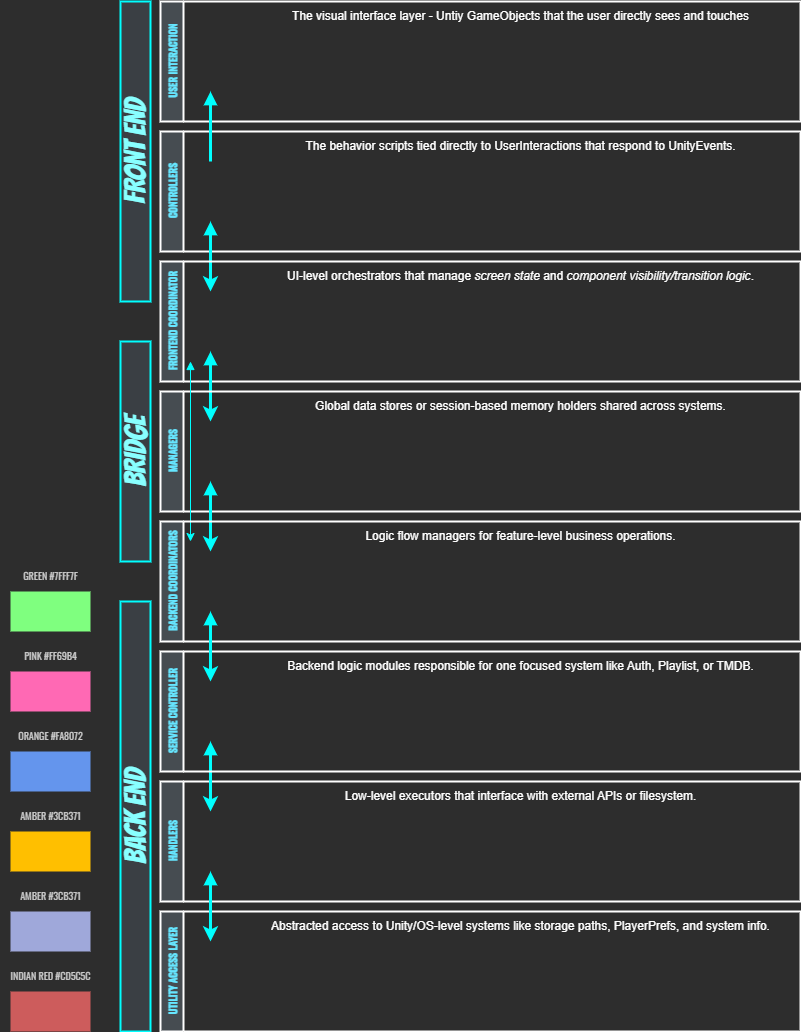

The diagram above was exported from draw.io. Its source (the exported page's mxGraphModel, read from the mxfile embedded in the PNG):
<mxGraphModel dx="1407" dy="570" grid="1" gridSize="10" guides="1" tooltips="1" connect="1" arrows="1" fold="1" page="1" pageScale="1" pageWidth="850" pageHeight="1100" background="#2D2D2D" math="0" shadow="0">
  <root>
    <mxCell id="0" />
    <mxCell id="1" parent="0" />
    <mxCell id="JqbwrQ8kPQxhUzbYpdqt-2" value="&lt;font&gt;USER INTERACTION&lt;/font&gt;" style="swimlane;horizontal=0;whiteSpace=wrap;html=1;fontFamily=Oswald;fontSource=https%3A%2F%2Ffonts.googleapis.com%2Fcss%3Ffamily%3DOswald;strokeColor=#FFFFFF;fontColor=#66E6FF;fillColor=#464C51;fontStyle=1;fontSize=10;strokeWidth=2;" parent="1" vertex="1">
      <mxGeometry x="190" y="40" width="640" height="120" as="geometry" />
    </mxCell>
    <mxCell id="8KsaTQNklH5WmK41TOaZ-1" value="&lt;font style=&quot;&quot;&gt;The visual interface layer - Untiy GameObjects that the user directly sees and touches&lt;/font&gt;" style="text;html=1;align=center;verticalAlign=middle;resizable=0;points=[];autosize=1;strokeColor=none;fillColor=none;fontColor=#FFFFFF;" vertex="1" parent="JqbwrQ8kPQxhUzbYpdqt-2">
      <mxGeometry x="120" width="480" height="30" as="geometry" />
    </mxCell>
    <mxCell id="JqbwrQ8kPQxhUzbYpdqt-4" value="CONTROLLERS" style="swimlane;horizontal=0;whiteSpace=wrap;html=1;fontFamily=Oswald;fontSource=https%3A%2F%2Ffonts.googleapis.com%2Fcss%3Ffamily%3DOswald;strokeColor=#FFFFFF;fontColor=#66E6FF;fillColor=#464C51;fontStyle=1;fontSize=10;strokeWidth=2;" parent="1" vertex="1">
      <mxGeometry x="190" y="170" width="640" height="120" as="geometry" />
    </mxCell>
    <mxCell id="8KsaTQNklH5WmK41TOaZ-2" value="&lt;font style=&quot;&quot;&gt;The behavior scripts tied directly to UserInteractions that respond to UnityEvents.&lt;/font&gt;" style="text;html=1;align=center;verticalAlign=middle;resizable=0;points=[];autosize=1;strokeColor=none;fillColor=none;fontColor=#FFFFFF;" vertex="1" parent="JqbwrQ8kPQxhUzbYpdqt-4">
      <mxGeometry x="135" width="450" height="30" as="geometry" />
    </mxCell>
    <mxCell id="8KsaTQNklH5WmK41TOaZ-14" value="" style="endArrow=block;startArrow=classic;html=1;rounded=0;endFill=1;strokeColor=#00FFFF;strokeWidth=3;" edge="1" parent="JqbwrQ8kPQxhUzbYpdqt-4">
      <mxGeometry width="50" height="50" relative="1" as="geometry">
        <mxPoint x="50" y="160" as="sourcePoint" />
        <mxPoint x="50" y="90" as="targetPoint" />
      </mxGeometry>
    </mxCell>
    <mxCell id="8KsaTQNklH5WmK41TOaZ-15" value="" style="endArrow=block;startArrow=none;html=1;rounded=0;endFill=1;strokeColor=#00FFFF;strokeWidth=3;startFill=0;" edge="1" parent="JqbwrQ8kPQxhUzbYpdqt-4">
      <mxGeometry width="50" height="50" relative="1" as="geometry">
        <mxPoint x="50" y="30" as="sourcePoint" />
        <mxPoint x="50" y="-40" as="targetPoint" />
      </mxGeometry>
    </mxCell>
    <mxCell id="JqbwrQ8kPQxhUzbYpdqt-5" value="FRONTEND COORDINATOR" style="swimlane;horizontal=0;whiteSpace=wrap;html=1;fontFamily=Oswald;fontSource=https%3A%2F%2Ffonts.googleapis.com%2Fcss%3Ffamily%3DOswald;strokeColor=#FFFFFF;fontColor=#66E6FF;fillColor=#464C51;fontStyle=1;fontSize=10;strokeWidth=2;" parent="1" vertex="1">
      <mxGeometry x="190" y="300" width="640" height="120" as="geometry" />
    </mxCell>
    <mxCell id="8KsaTQNklH5WmK41TOaZ-3" value="&lt;font style=&quot;&quot;&gt;UI-level orchestrators that manage &lt;em data-start=&quot;1912&quot; data-end=&quot;1926&quot;&gt;screen state&lt;/em&gt; and &lt;em data-start=&quot;1931&quot; data-end=&quot;1970&quot;&gt;component visibility/transition logic&lt;/em&gt;.&lt;/font&gt;" style="text;html=1;align=center;verticalAlign=middle;resizable=0;points=[];autosize=1;strokeColor=none;fillColor=none;fontColor=#FFFFFF;" vertex="1" parent="JqbwrQ8kPQxhUzbYpdqt-5">
      <mxGeometry x="115" width="490" height="30" as="geometry" />
    </mxCell>
    <mxCell id="8KsaTQNklH5WmK41TOaZ-13" value="" style="endArrow=block;startArrow=classic;html=1;rounded=0;endFill=1;strokeColor=#00FFFF;strokeWidth=3;" edge="1" parent="JqbwrQ8kPQxhUzbYpdqt-5">
      <mxGeometry width="50" height="50" relative="1" as="geometry">
        <mxPoint x="50" y="160" as="sourcePoint" />
        <mxPoint x="50" y="90" as="targetPoint" />
      </mxGeometry>
    </mxCell>
    <mxCell id="JqbwrQ8kPQxhUzbYpdqt-6" value="MANAGERS" style="swimlane;horizontal=0;whiteSpace=wrap;html=1;fontFamily=Oswald;fontSource=https%3A%2F%2Ffonts.googleapis.com%2Fcss%3Ffamily%3DOswald;strokeColor=#FFFFFF;fontColor=#66E6FF;fillColor=#464C51;fontStyle=1;fontSize=10;strokeWidth=2;" parent="1" vertex="1">
      <mxGeometry x="190" y="430" width="640" height="120" as="geometry" />
    </mxCell>
    <mxCell id="8KsaTQNklH5WmK41TOaZ-4" value="&lt;font style=&quot;&quot;&gt;Global data stores or session-based memory holders shared across systems.&lt;/font&gt;" style="text;html=1;align=center;verticalAlign=middle;resizable=0;points=[];autosize=1;strokeColor=none;fillColor=none;fontColor=#FFFFFF;" vertex="1" parent="JqbwrQ8kPQxhUzbYpdqt-6">
      <mxGeometry x="145" width="430" height="30" as="geometry" />
    </mxCell>
    <mxCell id="8KsaTQNklH5WmK41TOaZ-12" value="" style="endArrow=block;startArrow=classic;html=1;rounded=0;endFill=1;strokeColor=#00FFFF;strokeWidth=3;" edge="1" parent="JqbwrQ8kPQxhUzbYpdqt-6">
      <mxGeometry width="50" height="50" relative="1" as="geometry">
        <mxPoint x="50" y="160" as="sourcePoint" />
        <mxPoint x="50" y="90" as="targetPoint" />
      </mxGeometry>
    </mxCell>
    <mxCell id="8KsaTQNklH5WmK41TOaZ-17" value="" style="endArrow=block;startArrow=classic;html=1;rounded=0;endFill=1;strokeColor=#00FFFF;strokeWidth=1;" edge="1" parent="JqbwrQ8kPQxhUzbYpdqt-6">
      <mxGeometry width="50" height="50" relative="1" as="geometry">
        <mxPoint x="30" y="150" as="sourcePoint" />
        <mxPoint x="30" y="-30" as="targetPoint" />
      </mxGeometry>
    </mxCell>
    <mxCell id="JqbwrQ8kPQxhUzbYpdqt-7" value="UTILITY ACCESS LAYER" style="swimlane;horizontal=0;whiteSpace=wrap;html=1;fontFamily=Oswald;fontSource=https%3A%2F%2Ffonts.googleapis.com%2Fcss%3Ffamily%3DOswald;strokeColor=#FFFFFF;fontColor=#66E6FF;fillColor=#464C51;fontStyle=1;fontSize=10;strokeWidth=2;" parent="1" vertex="1">
      <mxGeometry x="190" y="950" width="640" height="120" as="geometry" />
    </mxCell>
    <mxCell id="8KsaTQNklH5WmK41TOaZ-8" value="&lt;font style=&quot;&quot;&gt;Abstracted access to Unity/OS-level systems like storage paths, PlayerPrefs, and system info.&lt;/font&gt;" style="text;html=1;align=center;verticalAlign=middle;resizable=0;points=[];autosize=1;strokeColor=none;fillColor=none;fontColor=#FFFFFF;" vertex="1" parent="JqbwrQ8kPQxhUzbYpdqt-7">
      <mxGeometry x="100" width="520" height="30" as="geometry" />
    </mxCell>
    <mxCell id="JqbwrQ8kPQxhUzbYpdqt-8" value="HANDLERS" style="swimlane;horizontal=0;whiteSpace=wrap;html=1;startSize=23;fontFamily=Oswald;fontSource=https%3A%2F%2Ffonts.googleapis.com%2Fcss%3Ffamily%3DOswald;strokeColor=#FFFFFF;fontColor=#66E6FF;fillColor=#464C51;fontStyle=1;fontSize=10;strokeWidth=2;" parent="1" vertex="1">
      <mxGeometry x="190" y="820" width="640" height="120" as="geometry" />
    </mxCell>
    <mxCell id="8KsaTQNklH5WmK41TOaZ-7" value="&lt;font style=&quot;&quot;&gt;Low-level executors that interface with external APIs or filesystem.&lt;/font&gt;" style="text;html=1;align=center;verticalAlign=middle;resizable=0;points=[];autosize=1;strokeColor=none;fillColor=none;fontColor=#FFFFFF;" vertex="1" parent="JqbwrQ8kPQxhUzbYpdqt-8">
      <mxGeometry x="170" width="380" height="30" as="geometry" />
    </mxCell>
    <mxCell id="8KsaTQNklH5WmK41TOaZ-10" value="" style="endArrow=block;startArrow=classic;html=1;rounded=0;endFill=1;strokeColor=#00FFFF;strokeWidth=3;" edge="1" parent="JqbwrQ8kPQxhUzbYpdqt-8">
      <mxGeometry width="50" height="50" relative="1" as="geometry">
        <mxPoint x="50" y="30" as="sourcePoint" />
        <mxPoint x="50" y="-40" as="targetPoint" />
      </mxGeometry>
    </mxCell>
    <mxCell id="JqbwrQ8kPQxhUzbYpdqt-9" value="SERVICE CONTROLLER" style="swimlane;horizontal=0;whiteSpace=wrap;html=1;fontFamily=Oswald;fontSource=https%3A%2F%2Ffonts.googleapis.com%2Fcss%3Ffamily%3DOswald;strokeColor=#FFFFFF;fontColor=#66E6FF;fillColor=#464C51;fontStyle=1;fontSize=10;strokeWidth=2;" parent="1" vertex="1">
      <mxGeometry x="190" y="690" width="640" height="120" as="geometry" />
    </mxCell>
    <mxCell id="8KsaTQNklH5WmK41TOaZ-6" value="&lt;font style=&quot;&quot;&gt;Backend logic modules responsible for one focused system like Auth, Playlist, or TMDB.&lt;/font&gt;" style="text;html=1;align=center;verticalAlign=middle;resizable=0;points=[];autosize=1;strokeColor=none;fillColor=none;fontColor=#FFFFFF;" vertex="1" parent="JqbwrQ8kPQxhUzbYpdqt-9">
      <mxGeometry x="115" width="490" height="30" as="geometry" />
    </mxCell>
    <mxCell id="JqbwrQ8kPQxhUzbYpdqt-10" value="BACKEND COORDINATORS" style="swimlane;horizontal=0;whiteSpace=wrap;html=1;fontFamily=Oswald;fontSource=https%3A%2F%2Ffonts.googleapis.com%2Fcss%3Ffamily%3DOswald;strokeColor=#FFFFFF;fontColor=#66E6FF;fillColor=#464C51;fontStyle=1;fontSize=10;strokeWidth=2;" parent="1" vertex="1">
      <mxGeometry x="190" y="560" width="640" height="120" as="geometry" />
    </mxCell>
    <mxCell id="8KsaTQNklH5WmK41TOaZ-5" value="&lt;font style=&quot;&quot;&gt;Logic flow managers for feature-level business operations.&lt;/font&gt;" style="text;html=1;align=center;verticalAlign=middle;resizable=0;points=[];autosize=1;strokeColor=none;fillColor=none;fontColor=#FFFFFF;" vertex="1" parent="JqbwrQ8kPQxhUzbYpdqt-10">
      <mxGeometry x="195" width="330" height="30" as="geometry" />
    </mxCell>
    <mxCell id="8KsaTQNklH5WmK41TOaZ-11" value="" style="endArrow=block;startArrow=classic;html=1;rounded=0;endFill=1;strokeColor=#00FFFF;strokeWidth=3;" edge="1" parent="JqbwrQ8kPQxhUzbYpdqt-10">
      <mxGeometry width="50" height="50" relative="1" as="geometry">
        <mxPoint x="50" y="160" as="sourcePoint" />
        <mxPoint x="50" y="90" as="targetPoint" />
      </mxGeometry>
    </mxCell>
    <mxCell id="JqbwrQ8kPQxhUzbYpdqt-14" value="FRONT END" style="rounded=0;whiteSpace=wrap;html=1;horizontal=0;fontStyle=0;fontSize=30;strokeColor=#00FFFF;fontColor=#88FFFF;fillColor=#3A3F44;fontFamily=Bangers;fontSource=https%3A%2F%2Ffonts.googleapis.com%2Fcss%3Ffamily%3DBangers;strokeWidth=2;" parent="1" vertex="1">
      <mxGeometry x="150" y="40" width="30" height="300" as="geometry" />
    </mxCell>
    <mxCell id="JqbwrQ8kPQxhUzbYpdqt-15" value="BACK END" style="rounded=0;whiteSpace=wrap;html=1;horizontal=0;fontStyle=0;fontSize=30;strokeColor=#00FFFF;fontColor=#88FFFF;fillColor=#3A3F44;fontFamily=Bangers;fontSource=https%3A%2F%2Ffonts.googleapis.com%2Fcss%3Ffamily%3DBangers;strokeWidth=2;" parent="1" vertex="1">
      <mxGeometry x="150" y="640" width="30" height="430" as="geometry" />
    </mxCell>
    <mxCell id="JqbwrQ8kPQxhUzbYpdqt-16" value="BRIDGE" style="rounded=0;whiteSpace=wrap;html=1;horizontal=0;fontStyle=0;fontSize=30;strokeColor=#00FFFF;fontColor=#88FFFF;fillColor=#3A3F44;fontFamily=Bangers;fontSource=https%3A%2F%2Ffonts.googleapis.com%2Fcss%3Ffamily%3DBangers;strokeWidth=2;" parent="1" vertex="1">
      <mxGeometry x="150" y="380" width="30" height="220" as="geometry" />
    </mxCell>
    <mxCell id="JqbwrQ8kPQxhUzbYpdqt-54" value="" style="rounded=0;whiteSpace=wrap;html=1;fillColor=#7FFF7F;strokeColor=none;fontFamily=Space Mono;fontSource=https%3A%2F%2Ffonts.googleapis.com%2Fcss%3Ffamily%3DSpace%2BMono;fontStyle=1;fontSize=8;fontColor=#2D2D2D;" parent="1" vertex="1">
      <mxGeometry x="40" y="630" width="80" height="40" as="geometry" />
    </mxCell>
    <mxCell id="JqbwrQ8kPQxhUzbYpdqt-55" value="" style="rounded=0;whiteSpace=wrap;html=1;fillColor=#FF69B4;strokeColor=none;fontSize=8;fontColor=default;fontFamily=Space Mono;fontSource=https%3A%2F%2Ffonts.googleapis.com%2Fcss%3Ffamily%3DSpace%2BMono;fontStyle=1" parent="1" vertex="1">
      <mxGeometry x="40" y="710" width="80" height="40" as="geometry" />
    </mxCell>
    <mxCell id="JqbwrQ8kPQxhUzbYpdqt-58" value="" style="rounded=0;whiteSpace=wrap;html=1;fillColor=#9FA8DA;strokeColor=none;fontSize=8;fontColor=#CCCCCC;" parent="1" vertex="1">
      <mxGeometry x="40" y="950" width="80" height="40" as="geometry" />
    </mxCell>
    <mxCell id="JqbwrQ8kPQxhUzbYpdqt-61" value="GREEN #7FFF7F" style="text;html=1;align=center;verticalAlign=middle;resizable=0;points=[];autosize=1;strokeColor=none;fillColor=none;fontSize=10;fontFamily=Oswald;fontSource=https%3A%2F%2Ffonts.googleapis.com%2Fcss%3Ffamily%3DOswald;fontStyle=0;fontColor=#CCCCCC;spacing=0;spacingBottom=-1;spacingTop=-2;" parent="1" vertex="1">
      <mxGeometry x="45" y="610" width="70" height="10" as="geometry" />
    </mxCell>
    <mxCell id="JqbwrQ8kPQxhUzbYpdqt-62" value="PINK #FF69B4" style="text;html=1;align=center;verticalAlign=middle;resizable=0;points=[];autosize=1;strokeColor=none;fillColor=none;fontSize=10;fontFamily=Oswald;fontSource=https%3A%2F%2Ffonts.googleapis.com%2Fcss%3Ffamily%3DOswald;fontStyle=0;fontColor=#CCCCCC;spacing=0;spacingBottom=-1;spacingTop=-2;" parent="1" vertex="1">
      <mxGeometry x="45" y="690" width="70" height="10" as="geometry" />
    </mxCell>
    <mxCell id="JqbwrQ8kPQxhUzbYpdqt-66" value="AMBER #3CB371" style="text;html=1;align=center;verticalAlign=middle;resizable=0;points=[];autosize=1;strokeColor=none;fillColor=none;fontSize=10;fontFamily=Oswald;fontSource=https%3A%2F%2Ffonts.googleapis.com%2Fcss%3Ffamily%3DOswald;fontStyle=0;fontColor=#CCCCCC;spacing=0;spacingBottom=-1;spacingTop=-2;" parent="1" vertex="1">
      <mxGeometry x="40" y="930" width="80" height="10" as="geometry" />
    </mxCell>
    <mxCell id="JqbwrQ8kPQxhUzbYpdqt-67" value="" style="rounded=0;whiteSpace=wrap;html=1;fillColor=#6495ED;strokeColor=none;fontSize=8;fontColor=#CCCCCC;" parent="1" vertex="1">
      <mxGeometry x="40" y="790" width="80" height="40" as="geometry" />
    </mxCell>
    <mxCell id="JqbwrQ8kPQxhUzbYpdqt-68" value="ORANGE #FA8072" style="text;html=1;align=center;verticalAlign=middle;resizable=0;points=[];autosize=1;strokeColor=none;fillColor=none;fontSize=10;fontFamily=Oswald;fontSource=https%3A%2F%2Ffonts.googleapis.com%2Fcss%3Ffamily%3DOswald;fontStyle=0;fontColor=#CCCCCC;spacing=0;spacingBottom=-1;spacingTop=-2;" parent="1" vertex="1">
      <mxGeometry x="40" y="770" width="80" height="10" as="geometry" />
    </mxCell>
    <mxCell id="JqbwrQ8kPQxhUzbYpdqt-69" value="" style="rounded=0;whiteSpace=wrap;html=1;fillColor=#CD5C5C;strokeColor=none;fontSize=8;fontColor=#CCCCCC;" parent="1" vertex="1">
      <mxGeometry x="40" y="1030" width="80" height="40" as="geometry" />
    </mxCell>
    <mxCell id="JqbwrQ8kPQxhUzbYpdqt-70" value="INDIAN RED #CD5C5C" style="text;html=1;align=center;verticalAlign=middle;resizable=0;points=[];autosize=1;strokeColor=none;fillColor=none;fontSize=10;fontFamily=Oswald;fontSource=https%3A%2F%2Ffonts.googleapis.com%2Fcss%3Ffamily%3DOswald;fontStyle=0;fontColor=#CCCCCC;spacing=0;spacingBottom=-1;spacingTop=-2;" parent="1" vertex="1">
      <mxGeometry x="30" y="1010" width="100" height="10" as="geometry" />
    </mxCell>
    <mxCell id="JqbwrQ8kPQxhUzbYpdqt-71" value="" style="rounded=0;whiteSpace=wrap;html=1;fillColor=#FFBF00;strokeColor=none;fontSize=8;fontColor=#CCCCCC;" parent="1" vertex="1">
      <mxGeometry x="40" y="870" width="80" height="40" as="geometry" />
    </mxCell>
    <mxCell id="JqbwrQ8kPQxhUzbYpdqt-72" value="AMBER #3CB371" style="text;html=1;align=center;verticalAlign=middle;resizable=0;points=[];autosize=1;strokeColor=none;fillColor=none;fontSize=10;fontFamily=Oswald;fontSource=https%3A%2F%2Ffonts.googleapis.com%2Fcss%3Ffamily%3DOswald;fontStyle=0;fontColor=#CCCCCC;spacing=0;spacingBottom=-1;spacingTop=-2;" parent="1" vertex="1">
      <mxGeometry x="40" y="850" width="80" height="10" as="geometry" />
    </mxCell>
    <mxCell id="8KsaTQNklH5WmK41TOaZ-9" value="" style="endArrow=block;startArrow=classic;html=1;rounded=0;endFill=1;strokeColor=#00FFFF;strokeWidth=3;" edge="1" parent="1">
      <mxGeometry width="50" height="50" relative="1" as="geometry">
        <mxPoint x="240" y="980" as="sourcePoint" />
        <mxPoint x="240" y="910" as="targetPoint" />
      </mxGeometry>
    </mxCell>
  </root>
</mxGraphModel>